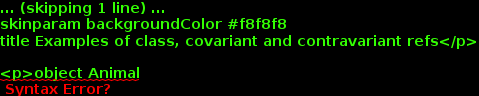

The diagram above was rendered by PlantUML. Its source (embedded in the PNG):
@startuml
skinparam backgroundColor #f8f8f8
title Examples of class, covariant and contravariant refs</p>

<p>object Animal
object Dog
object Poodle</p>

<p>Dog ..> Animal
Poodle ..> Dog</p>

<p>&ldquo;IEnum<Dog>&rdquo; ..> &ldquo;IEnum<Animal>&rdquo;
&ldquo;IEnum<Poodle>&rdquo; ..> &ldquo;IEnum<Dog>&rdquo; : can be used as</p>

<p>&ldquo;Action<Dog>&rdquo; &lt;.. &ldquo;Action<Animal>&rdquo;
&ldquo;Action<Poodle>&rdquo; &lt;.. &ldquo;Action<Dog>&rdquo; : can be used as</p>

<p>

@enduml